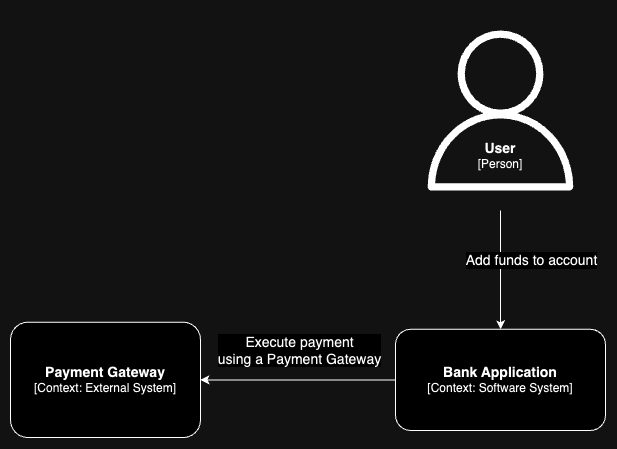

The diagram above was exported from draw.io. Its source (the exported page's mxGraphModel, read from the mxfile embedded in the PNG):
<mxGraphModel dx="1397" dy="877" grid="1" gridSize="10" guides="1" tooltips="1" connect="1" arrows="1" fold="1" page="1" pageScale="1" pageWidth="827" pageHeight="1169" math="0" shadow="0">
  <root>
    <mxCell id="gYz4mPfFBLSIDTHiQTb7-0" />
    <mxCell id="gYz4mPfFBLSIDTHiQTb7-1" parent="gYz4mPfFBLSIDTHiQTb7-0" />
    <mxCell id="AQhDzwHpBGkz1G4bFuWz-9" value="&lt;font style=&quot;font-size: 14px;&quot;&gt;Execute payment&lt;br&gt;using a Payment Gateway&lt;/font&gt;" style="edgeStyle=orthogonalEdgeStyle;rounded=0;orthogonalLoop=1;jettySize=auto;html=1;entryX=1;entryY=0.5;entryDx=0;entryDy=0;exitX=0;exitY=0.5;exitDx=0;exitDy=0;" edge="1" parent="gYz4mPfFBLSIDTHiQTb7-1" source="IvX7wnbkntrCEJFEjU8Z-0" target="IvX7wnbkntrCEJFEjU8Z-1">
      <mxGeometry x="-0.0256" y="-29" relative="1" as="geometry">
        <mxPoint x="442.5" y="530" as="sourcePoint" />
        <mxPoint x="240" y="529.75" as="targetPoint" />
        <mxPoint as="offset" />
      </mxGeometry>
    </mxCell>
    <mxCell id="AQhDzwHpBGkz1G4bFuWz-3" style="edgeStyle=orthogonalEdgeStyle;rounded=0;orthogonalLoop=1;jettySize=auto;html=1;entryX=0.5;entryY=0;entryDx=0;entryDy=0;" edge="1" parent="gYz4mPfFBLSIDTHiQTb7-1" source="AQhDzwHpBGkz1G4bFuWz-0" target="IvX7wnbkntrCEJFEjU8Z-0">
      <mxGeometry relative="1" as="geometry">
        <mxPoint x="570" y="450" as="targetPoint" />
      </mxGeometry>
    </mxCell>
    <mxCell id="AQhDzwHpBGkz1G4bFuWz-10" value="&lt;span style=&quot;font-size: 14px;&quot;&gt;Add funds to account&lt;/span&gt;" style="edgeLabel;html=1;align=center;verticalAlign=middle;resizable=0;points=[];" vertex="1" connectable="0" parent="AQhDzwHpBGkz1G4bFuWz-3">
      <mxGeometry x="-0.0623" y="-2" relative="1" as="geometry">
        <mxPoint x="32" y="-6" as="offset" />
      </mxGeometry>
    </mxCell>
    <mxCell id="AQhDzwHpBGkz1G4bFuWz-0" value="" style="sketch=0;outlineConnect=0;fontColor=#000000;gradientColor=none;strokeColor=#000000;fillColor=none;dashed=0;verticalLabelPosition=bottom;verticalAlign=top;align=center;html=1;fontSize=12;fontStyle=0;aspect=fixed;shape=mxgraph.aws4.resourceIcon;resIcon=mxgraph.aws4.user;" vertex="1" parent="gYz4mPfFBLSIDTHiQTb7-1">
      <mxGeometry x="470" y="140" width="200" height="200" as="geometry" />
    </mxCell>
    <mxCell id="AQhDzwHpBGkz1G4bFuWz-8" value="&lt;font style=&quot;font-size: 14px;&quot;&gt;&lt;b&gt;User&lt;/b&gt;&lt;/font&gt;&lt;div style=&quot;&quot;&gt;&lt;font style=&quot;font-size: 12px;&quot;&gt;[Person]&lt;/font&gt;&lt;/div&gt;" style="text;html=1;align=center;verticalAlign=middle;whiteSpace=wrap;rounded=0;" vertex="1" parent="gYz4mPfFBLSIDTHiQTb7-1">
      <mxGeometry x="540" y="270" width="60" height="30" as="geometry" />
    </mxCell>
    <mxCell id="IvX7wnbkntrCEJFEjU8Z-0" value="&lt;font style=&quot;&quot;&gt;&lt;font style=&quot;font-size: 14px;&quot;&gt;&lt;b&gt;Bank Application&lt;/b&gt;&lt;/font&gt;&lt;br style=&quot;&quot;&gt;&lt;font style=&quot;font-size: 12px;&quot;&gt;[Context: Software System]&lt;/font&gt;&lt;/font&gt;" style="rounded=1;whiteSpace=wrap;html=1;" vertex="1" parent="gYz4mPfFBLSIDTHiQTb7-1">
      <mxGeometry x="465" y="458.75" width="210" height="101.25" as="geometry" />
    </mxCell>
    <mxCell id="IvX7wnbkntrCEJFEjU8Z-1" value="&lt;font style=&quot;&quot;&gt;&lt;font style=&quot;font-size: 14px;&quot;&gt;&lt;b&gt;Payment Gateway&lt;/b&gt;&lt;/font&gt;&lt;br style=&quot;&quot;&gt;&lt;font style=&quot;font-size: 12px;&quot;&gt;[Context: External System]&lt;/font&gt;&lt;/font&gt;" style="rounded=1;whiteSpace=wrap;html=1;" vertex="1" parent="gYz4mPfFBLSIDTHiQTb7-1">
      <mxGeometry x="80" y="451.69" width="190" height="115.38" as="geometry" />
    </mxCell>
  </root>
</mxGraphModel>